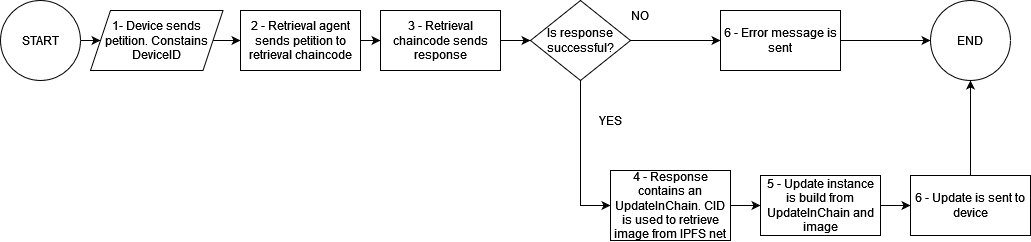

The diagram above was exported from draw.io. Its source (the exported page's mxGraphModel, read from the mxfile embedded in the PNG):
<mxGraphModel dx="794" dy="683" grid="1" gridSize="10" guides="1" tooltips="1" connect="1" arrows="1" fold="1" page="1" pageScale="1" pageWidth="1169" pageHeight="827" math="0" shadow="0">
  <root>
    <mxCell id="0" />
    <mxCell id="1" parent="0" />
    <mxCell id="BZ1KU8LNCJj4OqcyOwoE-4" style="edgeStyle=orthogonalEdgeStyle;rounded=0;orthogonalLoop=1;jettySize=auto;html=1;exitX=1;exitY=0.5;exitDx=0;exitDy=0;" parent="1" source="BZ1KU8LNCJj4OqcyOwoE-2" target="BZ1KU8LNCJj4OqcyOwoE-3" edge="1">
      <mxGeometry relative="1" as="geometry" />
    </mxCell>
    <mxCell id="BZ1KU8LNCJj4OqcyOwoE-2" value="START" style="ellipse;whiteSpace=wrap;html=1;aspect=fixed;" parent="1" vertex="1">
      <mxGeometry x="220" y="110" width="80" height="80" as="geometry" />
    </mxCell>
    <mxCell id="BZ1KU8LNCJj4OqcyOwoE-6" style="edgeStyle=orthogonalEdgeStyle;rounded=0;orthogonalLoop=1;jettySize=auto;html=1;exitX=1;exitY=0.5;exitDx=0;exitDy=0;entryX=0;entryY=0.5;entryDx=0;entryDy=0;" parent="1" source="BZ1KU8LNCJj4OqcyOwoE-3" target="BZ1KU8LNCJj4OqcyOwoE-5" edge="1">
      <mxGeometry relative="1" as="geometry" />
    </mxCell>
    <mxCell id="BZ1KU8LNCJj4OqcyOwoE-3" value="1- Device sends petition. Constains DeviceID" style="shape=parallelogram;perimeter=parallelogramPerimeter;whiteSpace=wrap;html=1;fixedSize=1;" parent="1" vertex="1">
      <mxGeometry x="310" y="120" width="132.5" height="60" as="geometry" />
    </mxCell>
    <mxCell id="BZ1KU8LNCJj4OqcyOwoE-8" style="edgeStyle=orthogonalEdgeStyle;rounded=0;orthogonalLoop=1;jettySize=auto;html=1;exitX=1;exitY=0.5;exitDx=0;exitDy=0;" parent="1" source="BZ1KU8LNCJj4OqcyOwoE-5" target="BZ1KU8LNCJj4OqcyOwoE-7" edge="1">
      <mxGeometry relative="1" as="geometry" />
    </mxCell>
    <mxCell id="BZ1KU8LNCJj4OqcyOwoE-5" value="2 - Retrieval agent sends petition to retrieval chaincode" style="rounded=0;whiteSpace=wrap;html=1;" parent="1" vertex="1">
      <mxGeometry x="460" y="120" width="120" height="60" as="geometry" />
    </mxCell>
    <mxCell id="BZ1KU8LNCJj4OqcyOwoE-10" style="edgeStyle=orthogonalEdgeStyle;rounded=0;orthogonalLoop=1;jettySize=auto;html=1;exitX=1;exitY=0.5;exitDx=0;exitDy=0;entryX=0;entryY=0.5;entryDx=0;entryDy=0;" parent="1" source="BZ1KU8LNCJj4OqcyOwoE-7" target="BZ1KU8LNCJj4OqcyOwoE-9" edge="1">
      <mxGeometry relative="1" as="geometry" />
    </mxCell>
    <mxCell id="BZ1KU8LNCJj4OqcyOwoE-7" value="3 - Retrieval chaincode sends response" style="rounded=0;whiteSpace=wrap;html=1;" parent="1" vertex="1">
      <mxGeometry x="600" y="120" width="120" height="60" as="geometry" />
    </mxCell>
    <mxCell id="BZ1KU8LNCJj4OqcyOwoE-14" style="edgeStyle=orthogonalEdgeStyle;rounded=0;orthogonalLoop=1;jettySize=auto;html=1;exitX=1;exitY=0.5;exitDx=0;exitDy=0;" parent="1" source="BZ1KU8LNCJj4OqcyOwoE-9" target="BZ1KU8LNCJj4OqcyOwoE-11" edge="1">
      <mxGeometry relative="1" as="geometry" />
    </mxCell>
    <mxCell id="BZ1KU8LNCJj4OqcyOwoE-15" style="edgeStyle=orthogonalEdgeStyle;rounded=0;orthogonalLoop=1;jettySize=auto;html=1;exitX=0.5;exitY=1;exitDx=0;exitDy=0;entryX=0;entryY=0.5;entryDx=0;entryDy=0;" parent="1" source="BZ1KU8LNCJj4OqcyOwoE-9" target="BZ1KU8LNCJj4OqcyOwoE-13" edge="1">
      <mxGeometry relative="1" as="geometry">
        <mxPoint x="800" y="280" as="targetPoint" />
      </mxGeometry>
    </mxCell>
    <mxCell id="BZ1KU8LNCJj4OqcyOwoE-9" value="Is response successful?" style="rhombus;whiteSpace=wrap;html=1;" parent="1" vertex="1">
      <mxGeometry x="750" y="110" width="100" height="80" as="geometry" />
    </mxCell>
    <mxCell id="BZ1KU8LNCJj4OqcyOwoE-18" style="edgeStyle=orthogonalEdgeStyle;rounded=0;orthogonalLoop=1;jettySize=auto;html=1;exitX=1;exitY=0.5;exitDx=0;exitDy=0;entryX=0;entryY=0.5;entryDx=0;entryDy=0;" parent="1" source="BZ1KU8LNCJj4OqcyOwoE-11" target="BZ1KU8LNCJj4OqcyOwoE-17" edge="1">
      <mxGeometry relative="1" as="geometry">
        <mxPoint x="1120" y="190" as="targetPoint" />
      </mxGeometry>
    </mxCell>
    <mxCell id="BZ1KU8LNCJj4OqcyOwoE-11" value="6 - Error message is sent" style="rounded=0;whiteSpace=wrap;html=1;" parent="1" vertex="1">
      <mxGeometry x="940" y="120" width="120" height="60" as="geometry" />
    </mxCell>
    <mxCell id="aGlvlKAhqa5NuTJzeaVN-2" style="edgeStyle=orthogonalEdgeStyle;rounded=0;orthogonalLoop=1;jettySize=auto;html=1;exitX=1;exitY=0.5;exitDx=0;exitDy=0;entryX=0;entryY=0.5;entryDx=0;entryDy=0;" edge="1" parent="1" source="BZ1KU8LNCJj4OqcyOwoE-13" target="aGlvlKAhqa5NuTJzeaVN-1">
      <mxGeometry relative="1" as="geometry" />
    </mxCell>
    <mxCell id="BZ1KU8LNCJj4OqcyOwoE-13" value="4 - Response contains an UpdateInChain. CID is used to retrieve image from IPFS net" style="rounded=0;whiteSpace=wrap;html=1;" parent="1" vertex="1">
      <mxGeometry x="830" y="280" width="120" height="70" as="geometry" />
    </mxCell>
    <mxCell id="BZ1KU8LNCJj4OqcyOwoE-17" value="END" style="ellipse;whiteSpace=wrap;html=1;aspect=fixed;" parent="1" vertex="1">
      <mxGeometry x="1150" y="110" width="80" height="80" as="geometry" />
    </mxCell>
    <mxCell id="eRCtBOKE4Mqv5NJQXYR9-1" value="NO" style="text;html=1;strokeColor=none;fillColor=none;align=center;verticalAlign=middle;whiteSpace=wrap;rounded=0;" parent="1" vertex="1">
      <mxGeometry x="830" y="110" width="60" height="30" as="geometry" />
    </mxCell>
    <mxCell id="eRCtBOKE4Mqv5NJQXYR9-2" value="YES" style="text;html=1;strokeColor=none;fillColor=none;align=center;verticalAlign=middle;whiteSpace=wrap;rounded=0;" parent="1" vertex="1">
      <mxGeometry x="800" y="215" width="60" height="30" as="geometry" />
    </mxCell>
    <mxCell id="aGlvlKAhqa5NuTJzeaVN-4" style="edgeStyle=orthogonalEdgeStyle;rounded=0;orthogonalLoop=1;jettySize=auto;html=1;exitX=1;exitY=0.5;exitDx=0;exitDy=0;entryX=0;entryY=0.5;entryDx=0;entryDy=0;" edge="1" parent="1" source="aGlvlKAhqa5NuTJzeaVN-1" target="aGlvlKAhqa5NuTJzeaVN-3">
      <mxGeometry relative="1" as="geometry" />
    </mxCell>
    <mxCell id="aGlvlKAhqa5NuTJzeaVN-1" value="5 - Update instance is build from UpdateInChain and image" style="rounded=0;whiteSpace=wrap;html=1;" vertex="1" parent="1">
      <mxGeometry x="980" y="285" width="120" height="60" as="geometry" />
    </mxCell>
    <mxCell id="aGlvlKAhqa5NuTJzeaVN-5" style="edgeStyle=orthogonalEdgeStyle;rounded=0;orthogonalLoop=1;jettySize=auto;html=1;exitX=0.5;exitY=0;exitDx=0;exitDy=0;entryX=0.5;entryY=1;entryDx=0;entryDy=0;" edge="1" parent="1" source="aGlvlKAhqa5NuTJzeaVN-3" target="BZ1KU8LNCJj4OqcyOwoE-17">
      <mxGeometry relative="1" as="geometry" />
    </mxCell>
    <mxCell id="aGlvlKAhqa5NuTJzeaVN-3" value="6 - Update is sent to device" style="rounded=0;whiteSpace=wrap;html=1;" vertex="1" parent="1">
      <mxGeometry x="1130" y="285" width="120" height="60" as="geometry" />
    </mxCell>
  </root>
</mxGraphModel>